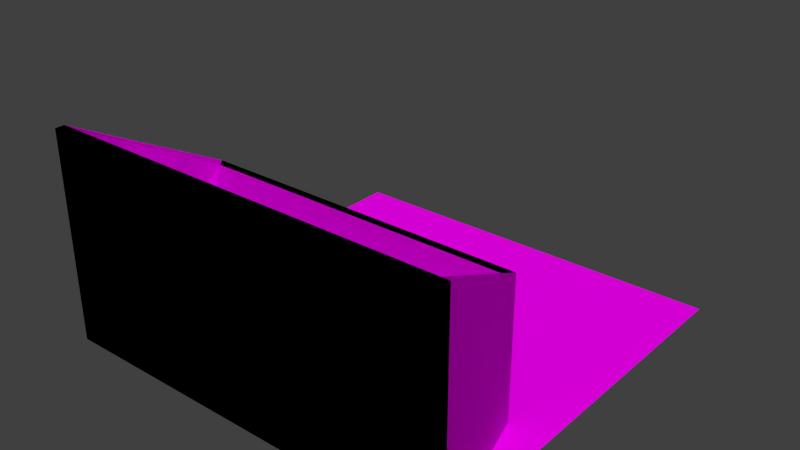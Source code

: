 # Source: conveyor_attachables.blend  (saved by Blender 2.74.0; exported with 4.5.12 LTS)
import bpy
from mathutils import Matrix  # noqa: F401  (used for matrix-valued properties, if any)

bpy.ops.wm.read_factory_settings(use_empty=True)
scene = bpy.context.scene
scene.name = 'Scene'

# ---- collections
col_collection_1 = bpy.data.collections.new('Collection 1'); scene.collection.children.link(col_collection_1)

# ---- images (referenced by path relative to the original .blend; pixels are not part of the script)
import os
ASSET_DIR = os.environ.get("B2B_ASSET_DIR", "")  # directory of the original .blend (textures are referenced by path, not embedded)
HERE = os.path.dirname(os.path.abspath(__file__))  # packed textures are extracted next to this script under _unpacked/

def load_image(name, relpath, width, height, colorspace="sRGB"):
    """Load a texture the original file referenced (path relative to the .blend, or extracted next to this script)."""
    p = next((c for c in (os.path.join(HERE, relpath), os.path.join(ASSET_DIR, relpath)) if relpath and os.path.exists(c)), "")
    if p:
        img = bpy.data.images.load(p, check_existing=True)
        img.name = name
    else:  # same state as the original file: an image datablock whose file is absent (Cycles renders it pink)
        img = bpy.data.images.new(name, width, height)
        img.source = "FILE"
        img.filepath = "//" + (relpath or name)
    img.colorspace_settings.name = colorspace
    return img
img_conveyor_png = load_image('conveyor.png', 'conveyor.png', 1024, 1024, 'sRGB')

# ---- materials (node trees are filled in below, after node groups)
mat_conveyor = bpy.data.materials.new('Conveyor')
mat_conveyor.alpha_threshold = 0.0
mat_conveyor.roughness = 0.5
mat_conveyor.line_color = (0.0, 0.0, 0.0, 1.0)

# ---- material node trees
mat_conveyor.use_nodes = True; mat_conveyor.node_tree.nodes.clear()
_N = mat_conveyor.node_tree.nodes; _L = mat_conveyor.node_tree.links
n0 = _N.new('ShaderNodeOutputMaterial'); n0.name = 'Material Output'; n0.location = (300, 300)
n0.width = 120
n1 = _N.new('ShaderNodeBsdfDiffuse'); n1.name = 'Diffuse BSDF'; n1.location = (10, 300)
n2 = _N.new('ShaderNodeTexImage'); n2.name = 'Image Texture'; n2.location = (-190, 300)
n2.width = 150
n2.image = img_conveyor_png
_L.new(n1.outputs[0], n0.inputs[0])
_L.new(n2.outputs[0], n1.inputs[0])
n0.is_active_output = True

# ---- world
world_world = bpy.data.worlds.new('World'); scene.world = world_world
world_world.color = (0.05088, 0.05088, 0.05088)
world_world.use_sun_shadow = False
world_world.sun_shadow_jitter_overblur = 0.0
world_world.cycles.sampling_method = 'MANUAL'
world_world.cycles.sample_map_resolution = 256

# ---- meshes
me_btmdl = bpy.data.meshes.new('btmdl')
me_btmdl.from_pydata([(1.49e-08, -0.9773, 1.49e-08), (1.49e-08, -0.9773, 0.51), (1.0, -0.9773, 1.49e-08), (1.0, -0.9773, 0.51), (-1.49e-08, -1.0, 1.49e-08), (-1.49e-08, -1.0, 0.51), (1.0, -1.0, 1.49e-08), (1.0, -1.0, 0.51), (0.09568, -0.6473, 1.49e-08), (0.09568, -0.6473, 0.3461), (0.9043, -0.6473, 0.3461), (0.9043, -0.6473, 1.49e-08), (0.02, -0.9773, 0.51), (0.98, -0.9773, 0.51), (0.1119, -0.6673, 0.3461), (0.8881, -0.6673, 0.3461), (0.02, -0.9773, 0.02), (0.98, -0.9773, 0.02), (0.8881, -0.7868, 0.02), (0.1119, -0.7868, 0.02)], [(12, 19), (13, 18)], [(2, 0, 8, 11), (3, 7, 6, 2), (12, 5, 7, 13), (5, 1, 0, 4), (0, 2, 6, 4), (7, 5, 4, 6), (9, 10, 11, 8), (0, 1, 9, 8), (1, 12, 14, 9), (3, 2, 11, 10), (14, 12, 16, 19), (14, 15, 10, 9), (13, 3, 10, 15), (16, 17, 18, 19), (13, 15, 18, 17), (15, 14, 19, 18), (12, 13, 17, 16), (13, 7, 3), (5, 12, 1)])
_uv = me_btmdl.uv_layers.new(name='UVMap')
_uv.uv.foreach_set('vector', [0.3242, 0.5938, 0.2695, 0.5938, 0.2891, 0.5781, 0.3047, 0.5781, 0.1992, 0.6016, 0.1953, 0.6016, 0.1953, 0.5781, 0.1992, 0.5781, 0.1992, 0.6094, 0.1914, 0.6016, 0.3711, 0.6016, 0.3633, 0.6094, 0.293, 0.5781, 0.293, 0.582, 0.25, 0.582, 0.25, 0.5781, 0.2695, 0.5938, 0.3242, 0.5938, 0.3242, 0.6016, 0.2695, 0.6016, 0.2422, 0.5859, 0.1953, 0.5859, 0.1953, 0.5781, 0.2656, 0.5781, 0.3203, 0.5703, 0.2422, 0.5703, 0.2422, 0.5273, 0.3203, 0.5273, 0.25, 0.582, 0.293, 0.582, 0.293, 0.6055, 0.25, 0.6055, 0.293, 0.582, 0.2969, 0.582, 0.2969, 0.6055, 0.293, 0.6055, 0.1992, 0.6016, 0.1992, 0.5781, 0.2461, 0.5781, 0.2461, 0.6016, 0.1914, 0.7109, 0.1914, 0.6133, 0.25, 0.6484, 0.25, 0.6836, 0.1953, 0.5781, 0.2227, 0.5781, 0.2266, 0.5859, 0.1914, 0.5859, 0.1992, 0.6055, 0.1992, 0.6016, 0.2461, 0.6016, 0.2461, 0.6055, 0.25, 0.6484, 0.3125, 0.6484, 0.3125, 0.6836, 0.25, 0.6836, 0.3711, 0.6133, 0.3711, 0.7109, 0.3125, 0.6836, 0.3125, 0.6484, 0.3711, 0.7109, 0.1914, 0.7109, 0.25, 0.6836, 0.3125, 0.6836, 0.1914, 0.6133, 0.3711, 0.6133, 0.3125, 0.6484, 0.25, 0.6484, 0.3633, 0.6094, 0.3711, 0.6016, 0.3711, 0.6094, 0.1914, 0.6016, 0.1992, 0.6094, 0.1914, 0.6094])
me_btmdl.materials.append(mat_conveyor)
me_btmdl.use_remesh_preserve_volume = False
me_btmdl.use_remesh_preserve_attributes = False
me_btmdl.use_mirror_vertex_groups = False
me_btmdl.update()
me_bfmdl = bpy.data.meshes.new('bfmdl')
me_bfmdl.from_pydata([(0.02, -0.9773, 0.03), (0.98, -0.9773, 0.03), (0.1119, -0.6673, 0.03), (0.8881, -0.6673, 0.03)], [], [(0, 1, 3, 2)])
_uv = me_bfmdl.uv_layers.new(name='UVMap')
_uv.uv.foreach_set('vector', [0.1875, 0.5273, 0.0, 0.5273, 0.0, 0.4805, 0.1875, 0.4805])
me_bfmdl.materials.append(mat_conveyor)
me_bfmdl.use_remesh_preserve_volume = False
me_bfmdl.use_remesh_preserve_attributes = False
me_bfmdl.use_mirror_vertex_groups = False
me_bfmdl.update()
me_bmdl = bpy.data.meshes.new('bmdl')
me_bmdl.from_pydata([(1.49e-08, -0.9773, 1.49e-08), (1.49e-08, -0.9773, 0.51), (1.0, -0.9773, 1.49e-08), (1.0, -0.9773, 0.51), (-1.49e-08, -1.0, 1.49e-08), (-1.49e-08, -1.0, 0.51), (1.0, -1.0, 1.49e-08), (1.0, -1.0, 0.51), (0.09568, -0.6473, 1.49e-08), (0.09568, -0.6473, 0.3461), (0.9043, -0.6473, 0.3461), (0.9043, -0.6473, 1.49e-08), (0.02, -0.9773, 0.51), (0.98, -0.9773, 0.51), (0.1119, -0.6673, 0.3461), (0.8881, -0.6673, 0.3461), (0.02, -0.9773, 0.02), (0.98, -0.9773, 0.02), (0.8881, -0.7868, 0.02), (0.1119, -0.7868, 0.02)], [(12, 19), (13, 18)], [(2, 0, 8, 11), (3, 7, 6, 2), (12, 5, 7, 13), (5, 1, 0, 4), (0, 2, 6, 4), (7, 5, 4, 6), (9, 10, 11, 8), (0, 1, 9, 8), (1, 12, 14, 9), (3, 2, 11, 10), (14, 12, 16, 19), (14, 15, 10, 9), (13, 3, 10, 15), (16, 17, 18, 19), (13, 15, 18, 17), (15, 14, 19, 18), (12, 13, 17, 16), (13, 7, 3), (5, 12, 1)])
_uv = me_bmdl.uv_layers.new(name='UVMap')
_uv.uv.foreach_set('vector', [0.1367, 0.5938, 0.08203, 0.5938, 0.1016, 0.5781, 0.1172, 0.5781, 0.01172, 0.6016, 0.007812, 0.6016, 0.007812, 0.5781, 0.01172, 0.5781, 0.01172, 0.6094, 0.003906, 0.6016, 0.1836, 0.6016, 0.1758, 0.6094, 0.1055, 0.5781, 0.1055, 0.582, 0.0625, 0.582, 0.0625, 0.5781, 0.08203, 0.5938, 0.1367, 0.5938, 0.1367, 0.6016, 0.08203, 0.6016, 0.05469, 0.5859, 0.007812, 0.5859, 0.007812, 0.5781, 0.07812, 0.5781, 0.1328, 0.5703, 0.05469, 0.5703, 0.05469, 0.5273, 0.1328, 0.5273, 0.0625, 0.582, 0.1055, 0.582, 0.1055, 0.6055, 0.0625, 0.6055, 0.1055, 0.582, 0.1094, 0.582, 0.1094, 0.6055, 0.1055, 0.6055, 0.01172, 0.6016, 0.01172, 0.5781, 0.05859, 0.5781, 0.05859, 0.6016, 0.003906, 0.7109, 0.003906, 0.6133, 0.0625, 0.6484, 0.0625, 0.6836, 0.007812, 0.5781, 0.03516, 0.5781, 0.03906, 0.5859, 0.003906, 0.5859, 0.01172, 0.6055, 0.01172, 0.6016, 0.05859, 0.6016, 0.05859, 0.6055, 0.0625, 0.6484, 0.125, 0.6484, 0.125, 0.6836, 0.0625, 0.6836, 0.1836, 0.6133, 0.1836, 0.7109, 0.125, 0.6836, 0.125, 0.6484, 0.1836, 0.7109, 0.003906, 0.7109, 0.0625, 0.6836, 0.125, 0.6836, 0.003906, 0.6133, 0.1836, 0.6133, 0.125, 0.6484, 0.0625, 0.6484, 0.1758, 0.6094, 0.1836, 0.6016, 0.1836, 0.6094, 0.003906, 0.6016, 0.01172, 0.6094, 0.003906, 0.6094])
me_bmdl.materials.append(mat_conveyor)
me_bmdl.use_remesh_preserve_volume = False
me_bmdl.use_remesh_preserve_attributes = False
me_bmdl.use_mirror_vertex_groups = False
me_bmdl.update()
me_rplane = bpy.data.meshes.new('rplane')
me_rplane.from_pydata([(0.0, -1.0, 0.0), (0.0, 0.0, 0.0), (1.0, 0.0, 0.0), (1.0, -1.0, 0.0)], [], [(0, 3, 2, 1)])
me_rplane.materials.append(mat_conveyor)
me_rplane.use_remesh_preserve_volume = False
me_rplane.use_remesh_preserve_attributes = False
me_rplane.use_mirror_vertex_groups = False
me_rplane.update()

# ---- objects
ob_bagtrash = bpy.data.objects.new('BagTrash', me_btmdl)
ob_bagfilling = bpy.data.objects.new('BagFilling', me_bfmdl)
ob_bagstorage = bpy.data.objects.new('BagStorage', me_bmdl)
ob_reference = bpy.data.objects.new('Reference', me_rplane)

# ---- transforms, parenting, visibility, modifiers, constraints
ob_bagtrash.location = (0.0, 0.0, 0.0)
ob_bagtrash.lineart.crease_threshold = 0.0
ob_bagfilling.location = (0.0, 0.0, 0.0)
ob_bagfilling.lineart.crease_threshold = 0.0
ob_bagstorage.location = (0.0, 0.0, 0.0)
ob_bagstorage.lineart.crease_threshold = 0.0
ob_reference.location = (0.0, 0.0, 0.0)
ob_reference.lineart.crease_threshold = 0.0

# ---- collection membership
col_collection_1.objects.link(ob_bagtrash)
col_collection_1.objects.link(ob_bagfilling)
col_collection_1.objects.link(ob_bagstorage)
col_collection_1.objects.link(ob_reference)

# ---- scene / render settings (as saved in the file)
scene.frame_start = 1; scene.frame_end = 250; scene.frame_set(0)
scene.render.engine = 'CYCLES'
scene.render.image_settings.color_mode = 'RGB'
scene.render.image_settings.compression = 90
scene.render.resolution_percentage = 50
scene.render.dither_intensity = 0.0
scene.render.bake_margin = 2
scene.render.bake_bias = 0.0
scene.cycles.use_denoising = False
scene.cycles.samples = 10
scene.cycles.sampling_pattern = 'TABULATED_SOBOL'
scene.cycles.light_sampling_threshold = 0.0
scene.cycles.use_adaptive_sampling = False
scene.cycles.use_light_tree = False
scene.cycles.blur_glossy = 0.0
scene.cycles.volume_bounces = 1
scene.cycles.pixel_filter_type = 'GAUSSIAN'
scene.cycles.sample_clamp_indirect = 0.0
scene.view_settings.view_transform = 'Standard'
bpy.context.view_layer.update()

# ---- added for rendering (the .blend has no active camera and no usable light): camera, sun
cam_auto = bpy.data.cameras.new('AutoCamera')
cam_auto.lens = 50.0
cam_auto.sensor_width = 36.0
cam_auto.clip_end = 1000.0
ob_auto_camera = bpy.data.objects.new('AutoCamera', cam_auto)
scene.collection.objects.link(ob_auto_camera)
ob_auto_camera.location = (1.89095, -2.16914, 1.36776)
ob_auto_camera.rotation_euler = (1.09748, -7.21219e-08, 0.694738)
scene.camera = ob_auto_camera
light_auto_sun = bpy.data.lights.new('AutoSun', 'SUN')
light_auto_sun.energy = 3.0
light_auto_sun.angle = 0.0523599
ob_auto_sun = bpy.data.objects.new('AutoSun', light_auto_sun)
scene.collection.objects.link(ob_auto_sun)
ob_auto_sun.rotation_euler = (0.872665, 0.174533, 0.523599)
bpy.context.view_layer.update()
